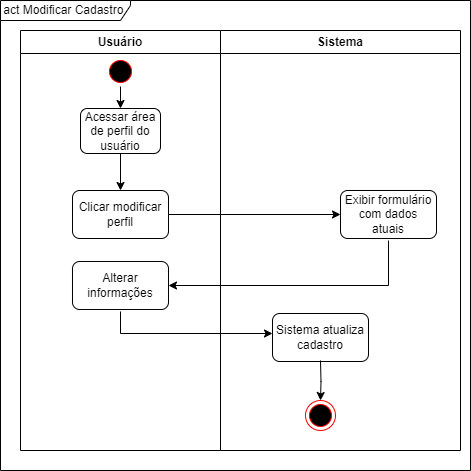

The diagram above was exported from draw.io. Its source (the exported page's mxGraphModel, read from the mxfile embedded in the PNG):
<mxGraphModel dx="880" dy="494" grid="1" gridSize="10" guides="1" tooltips="1" connect="1" arrows="1" fold="1" page="1" pageScale="1" pageWidth="827" pageHeight="1169" math="0" shadow="0">
  <root>
    <mxCell id="Bxn9uq7BMorZtMMytkGt-0" />
    <mxCell id="Bxn9uq7BMorZtMMytkGt-1" parent="Bxn9uq7BMorZtMMytkGt-0" />
    <mxCell id="Bxn9uq7BMorZtMMytkGt-2" value="Usuário" style="swimlane;whiteSpace=wrap;html=1;" vertex="1" parent="Bxn9uq7BMorZtMMytkGt-1">
      <mxGeometry x="120" y="40" width="200" height="420" as="geometry">
        <mxRectangle x="120" y="40" width="80" height="30" as="alternateBounds" />
      </mxGeometry>
    </mxCell>
    <mxCell id="Bxn9uq7BMorZtMMytkGt-3" style="edgeStyle=orthogonalEdgeStyle;rounded=0;orthogonalLoop=1;jettySize=auto;html=1;exitX=0.5;exitY=1;exitDx=0;exitDy=0;entryX=0.5;entryY=0;entryDx=0;entryDy=0;" edge="1" parent="Bxn9uq7BMorZtMMytkGt-2" source="Bxn9uq7BMorZtMMytkGt-4" target="Bxn9uq7BMorZtMMytkGt-5">
      <mxGeometry relative="1" as="geometry" />
    </mxCell>
    <mxCell id="Bxn9uq7BMorZtMMytkGt-4" value="" style="ellipse;html=1;shape=startState;fillColor=#000000;strokeColor=#ff0000;" vertex="1" parent="Bxn9uq7BMorZtMMytkGt-2">
      <mxGeometry x="85" y="26" width="30" height="30" as="geometry" />
    </mxCell>
    <mxCell id="Bxn9uq7BMorZtMMytkGt-5" value="Acessar área de perfil do usuário" style="rounded=1;whiteSpace=wrap;html=1;" vertex="1" parent="Bxn9uq7BMorZtMMytkGt-2">
      <mxGeometry x="60" y="78" width="80" height="45" as="geometry" />
    </mxCell>
    <mxCell id="Bxn9uq7BMorZtMMytkGt-6" value="Alterar informações" style="rounded=1;whiteSpace=wrap;html=1;" vertex="1" parent="Bxn9uq7BMorZtMMytkGt-2">
      <mxGeometry x="52" y="231" width="96" height="48" as="geometry" />
    </mxCell>
    <mxCell id="Bxn9uq7BMorZtMMytkGt-7" value="Sistema" style="swimlane;whiteSpace=wrap;html=1;" vertex="1" parent="Bxn9uq7BMorZtMMytkGt-1">
      <mxGeometry x="320" y="40" width="240" height="420" as="geometry" />
    </mxCell>
    <mxCell id="Bxn9uq7BMorZtMMytkGt-10" value="Sistema atualiza cadastro" style="rounded=1;whiteSpace=wrap;html=1;" vertex="1" parent="Bxn9uq7BMorZtMMytkGt-7">
      <mxGeometry x="52" y="283" width="96" height="48" as="geometry" />
    </mxCell>
    <mxCell id="Bxn9uq7BMorZtMMytkGt-11" value="" style="edgeStyle=orthogonalEdgeStyle;rounded=0;orthogonalLoop=1;jettySize=auto;html=1;" edge="1" parent="Bxn9uq7BMorZtMMytkGt-7" target="Bxn9uq7BMorZtMMytkGt-10">
      <mxGeometry relative="1" as="geometry">
        <mxPoint x="-100" y="281" as="sourcePoint" />
        <Array as="points">
          <mxPoint x="-100" y="303" />
        </Array>
      </mxGeometry>
    </mxCell>
    <mxCell id="Bxn9uq7BMorZtMMytkGt-16" style="edgeStyle=orthogonalEdgeStyle;rounded=0;orthogonalLoop=1;jettySize=auto;html=1;exitX=0.5;exitY=1;exitDx=0;exitDy=0;entryX=0.5;entryY=0;entryDx=0;entryDy=0;" edge="1" parent="Bxn9uq7BMorZtMMytkGt-7" target="Bxn9uq7BMorZtMMytkGt-18">
      <mxGeometry relative="1" as="geometry">
        <mxPoint x="100" y="330" as="sourcePoint" />
      </mxGeometry>
    </mxCell>
    <mxCell id="Bxn9uq7BMorZtMMytkGt-18" value="" style="ellipse;html=1;shape=endState;fillColor=#000000;strokeColor=#ff0000;" vertex="1" parent="Bxn9uq7BMorZtMMytkGt-7">
      <mxGeometry x="85" y="370" width="30" height="30" as="geometry" />
    </mxCell>
    <mxCell id="rL6ngubphyjQVayWu5U8-5" value="Exibir formulário com dados atuais" style="rounded=1;whiteSpace=wrap;html=1;" vertex="1" parent="Bxn9uq7BMorZtMMytkGt-7">
      <mxGeometry x="120" y="160" width="96" height="48" as="geometry" />
    </mxCell>
    <mxCell id="Bxn9uq7BMorZtMMytkGt-20" value="" style="edgeStyle=orthogonalEdgeStyle;rounded=0;orthogonalLoop=1;jettySize=auto;html=1;" edge="1" parent="Bxn9uq7BMorZtMMytkGt-1" target="Bxn9uq7BMorZtMMytkGt-6">
      <mxGeometry relative="1" as="geometry">
        <mxPoint x="488" y="250" as="sourcePoint" />
        <Array as="points">
          <mxPoint x="488" y="295" />
        </Array>
      </mxGeometry>
    </mxCell>
    <mxCell id="Bxn9uq7BMorZtMMytkGt-26" value="act Modificar Cadastro&amp;nbsp;" style="shape=umlFrame;whiteSpace=wrap;html=1;pointerEvents=0;width=130;height=20;" vertex="1" parent="Bxn9uq7BMorZtMMytkGt-1">
      <mxGeometry x="100" y="10" width="470" height="470" as="geometry" />
    </mxCell>
    <mxCell id="rL6ngubphyjQVayWu5U8-6" value="" style="edgeStyle=orthogonalEdgeStyle;rounded=0;orthogonalLoop=1;jettySize=auto;html=1;" edge="1" parent="Bxn9uq7BMorZtMMytkGt-1" source="rL6ngubphyjQVayWu5U8-3" target="rL6ngubphyjQVayWu5U8-5">
      <mxGeometry relative="1" as="geometry" />
    </mxCell>
    <mxCell id="rL6ngubphyjQVayWu5U8-3" value="Clicar modificar perfil" style="rounded=1;whiteSpace=wrap;html=1;" vertex="1" parent="Bxn9uq7BMorZtMMytkGt-1">
      <mxGeometry x="172" y="200" width="96" height="48" as="geometry" />
    </mxCell>
    <mxCell id="rL6ngubphyjQVayWu5U8-4" value="" style="edgeStyle=orthogonalEdgeStyle;rounded=0;orthogonalLoop=1;jettySize=auto;html=1;" edge="1" parent="Bxn9uq7BMorZtMMytkGt-1" source="Bxn9uq7BMorZtMMytkGt-5" target="rL6ngubphyjQVayWu5U8-3">
      <mxGeometry relative="1" as="geometry" />
    </mxCell>
  </root>
</mxGraphModel>